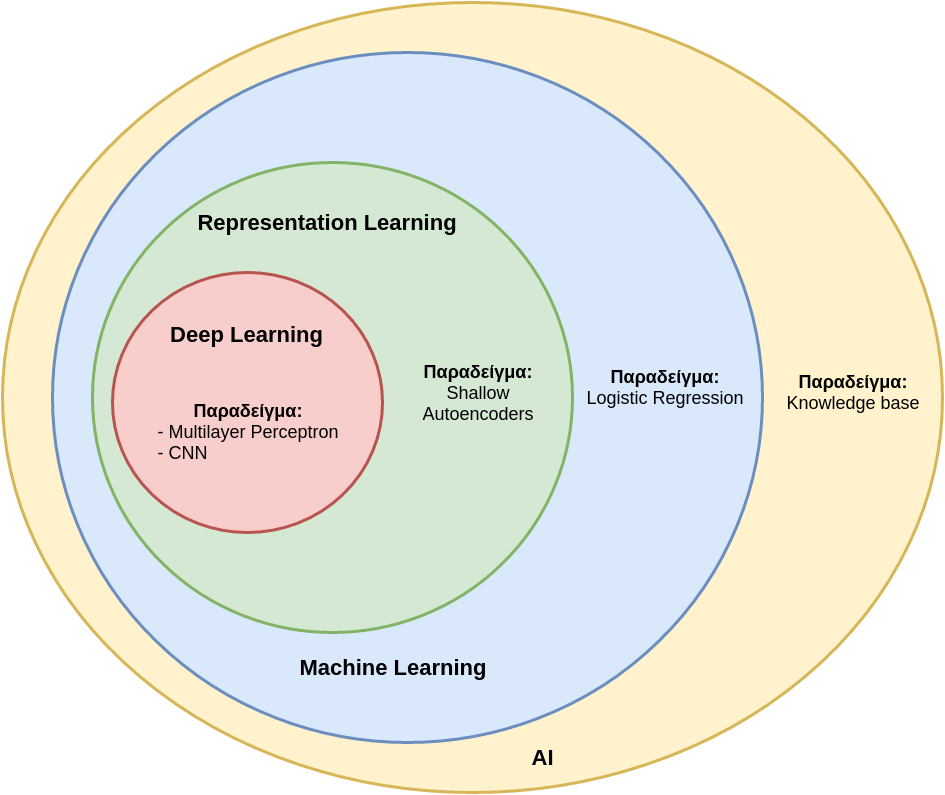

The diagram above was exported from draw.io. Its source (the exported page's mxGraphModel, read from the mxfile embedded in the PNG):
<mxGraphModel dx="1572" dy="904" grid="1" gridSize="10" guides="1" tooltips="1" connect="1" arrows="1" fold="1" page="1" pageScale="1" pageWidth="850" pageHeight="1100" background="#ffffff" math="0" shadow="0">
  <root>
    <mxCell id="0" />
    <mxCell id="1" parent="0" />
    <mxCell id="5ecb389df31e563c-2" value="" style="ellipse;whiteSpace=wrap;html=1;rounded=0;shadow=0;glass=0;comic=0;labelBackgroundColor=none;strokeColor=#d6b656;strokeWidth=3;fillColor=#fff2cc;fontFamily=Helvetica;fontSize=15;align=center;" vertex="1" parent="1">
      <mxGeometry x="30" y="90" width="940" height="790" as="geometry" />
    </mxCell>
    <mxCell id="5ecb389df31e563c-3" value="" style="ellipse;whiteSpace=wrap;html=1;rounded=0;shadow=0;glass=0;comic=0;labelBackgroundColor=none;strokeColor=#6c8ebf;strokeWidth=3;fillColor=#dae8fc;fontFamily=Helvetica;fontSize=15;align=center;" vertex="1" parent="1">
      <mxGeometry x="80" y="140" width="710" height="690" as="geometry" />
    </mxCell>
    <mxCell id="5ecb389df31e563c-4" value="" style="ellipse;whiteSpace=wrap;html=1;rounded=0;shadow=0;glass=0;comic=0;labelBackgroundColor=none;strokeColor=#82b366;strokeWidth=3;fillColor=#d5e8d4;fontFamily=Helvetica;fontSize=15;align=center;" vertex="1" parent="1">
      <mxGeometry x="120" y="250" width="480" height="470" as="geometry" />
    </mxCell>
    <mxCell id="5ecb389df31e563c-6" value="" style="ellipse;whiteSpace=wrap;html=1;rounded=0;shadow=0;glass=0;comic=0;labelBackgroundColor=none;strokeColor=#b85450;strokeWidth=3;fillColor=#f8cecc;fontFamily=Helvetica;fontSize=15;align=center;" vertex="1" parent="1">
      <mxGeometry x="140" y="360" width="270" height="260" as="geometry" />
    </mxCell>
    <mxCell id="5ecb389df31e563c-7" value="Deep Learning" style="text;html=1;strokeColor=none;fillColor=none;align=center;verticalAlign=middle;whiteSpace=wrap;rounded=0;shadow=0;glass=0;comic=0;labelBackgroundColor=none;fontFamily=Helvetica;fontSize=22;fontStyle=1" vertex="1" parent="1">
      <mxGeometry x="184" y="407" width="180" height="30" as="geometry" />
    </mxCell>
    <mxCell id="5ecb389df31e563c-8" value="&lt;b&gt;Παραδείγμα:&lt;/b&gt;&lt;div style=&quot;text-align: justify&quot;&gt;- Multilayer Perceptron&lt;/div&gt;&lt;div style=&quot;text-align: justify&quot;&gt;- CNN&lt;/div&gt;&lt;div style=&quot;text-align: justify&quot;&gt;&lt;br&gt;&lt;/div&gt;" style="text;html=1;strokeColor=none;fillColor=none;align=center;verticalAlign=middle;whiteSpace=wrap;rounded=0;shadow=0;glass=0;comic=0;labelBackgroundColor=none;fontFamily=Helvetica;fontSize=18;" vertex="1" parent="1">
      <mxGeometry x="180" y="480" width="190" height="100" as="geometry" />
    </mxCell>
    <mxCell id="5ecb389df31e563c-9" value="Representation Learning" style="text;html=1;strokeColor=none;fillColor=none;align=center;verticalAlign=middle;whiteSpace=wrap;rounded=0;shadow=0;glass=0;comic=0;labelBackgroundColor=none;fontFamily=Helvetica;fontSize=22;fontStyle=1" vertex="1" parent="1">
      <mxGeometry x="220" y="295" width="270" height="30" as="geometry" />
    </mxCell>
    <mxCell id="5ecb389df31e563c-11" value="&lt;b&gt;Παραδείγμα:&lt;/b&gt;&lt;div&gt;&lt;span style=&quot;text-align: justify ; line-height: 1.2&quot;&gt;Shallow&lt;/span&gt;&lt;div style=&quot;text-align: justify&quot;&gt;Autoencoders&lt;/div&gt;&lt;/div&gt;" style="text;html=1;strokeColor=none;fillColor=none;align=center;verticalAlign=middle;whiteSpace=wrap;rounded=0;shadow=0;glass=0;comic=0;labelBackgroundColor=none;fontFamily=Helvetica;fontSize=18;" vertex="1" parent="1">
      <mxGeometry x="420" y="430" width="170" height="100" as="geometry" />
    </mxCell>
    <mxCell id="5ecb389df31e563c-12" value="Machine Learning" style="text;html=1;strokeColor=none;fillColor=none;align=center;verticalAlign=middle;whiteSpace=wrap;rounded=0;shadow=0;glass=0;comic=0;labelBackgroundColor=none;fontFamily=Helvetica;fontSize=22;fontStyle=1" vertex="1" parent="1">
      <mxGeometry x="300" y="740" width="240" height="30" as="geometry" />
    </mxCell>
    <mxCell id="5ecb389df31e563c-13" value="&lt;b&gt;Παραδείγμα:&lt;/b&gt;&lt;div style=&quot;text-align: justify&quot;&gt;Logistic Regression&lt;/div&gt;&lt;div style=&quot;text-align: justify&quot;&gt;&lt;br&gt;&lt;/div&gt;" style="text;html=1;strokeColor=none;fillColor=none;align=center;verticalAlign=middle;whiteSpace=wrap;rounded=0;shadow=0;glass=0;comic=0;labelBackgroundColor=none;fontFamily=Helvetica;fontSize=18;" vertex="1" parent="1">
      <mxGeometry x="603" y="435" width="180" height="100" as="geometry" />
    </mxCell>
    <mxCell id="5ecb389df31e563c-14" value="AI" style="text;html=1;strokeColor=none;fillColor=none;align=center;verticalAlign=middle;whiteSpace=wrap;rounded=0;shadow=0;glass=0;comic=0;labelBackgroundColor=none;fontFamily=Helvetica;fontSize=22;fontStyle=1" vertex="1" parent="1">
      <mxGeometry x="550" y="830" width="40" height="30" as="geometry" />
    </mxCell>
    <mxCell id="5ecb389df31e563c-15" value="&lt;b&gt;Παραδείγμα:&lt;/b&gt;&lt;div style=&quot;text-align: justify&quot;&gt;Knowledge base&lt;/div&gt;" style="text;html=1;strokeColor=none;fillColor=none;align=center;verticalAlign=middle;whiteSpace=wrap;rounded=0;shadow=0;glass=0;comic=0;labelBackgroundColor=none;fontFamily=Helvetica;fontSize=18;" vertex="1" parent="1">
      <mxGeometry x="810" y="430" width="140" height="100" as="geometry" />
    </mxCell>
  </root>
</mxGraphModel>